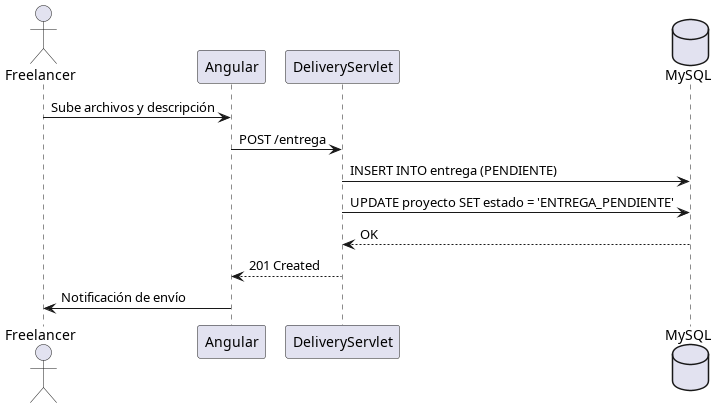

The diagram above was rendered by PlantUML. Its source (embedded in the PNG):
@startuml
actor Freelancer
participant "Angular" as NG
participant "DeliveryServlet" as DS
database "MySQL" as DB

Freelancer -> NG: Sube archivos y descripción
NG -> DS: POST /entrega
DS -> DB: INSERT INTO entrega (PENDIENTE)
DS -> DB: UPDATE proyecto SET estado = 'ENTREGA_PENDIENTE'
DB --> DS: OK
DS --> NG: 201 Created
NG -> Freelancer: Notificación de envío
@enduml